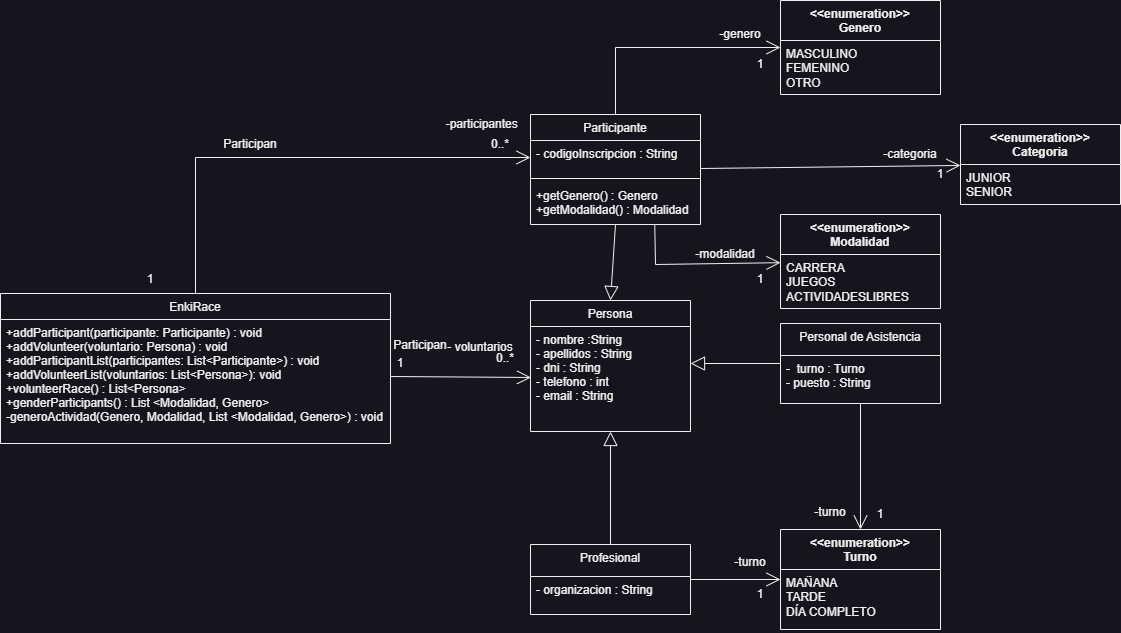

The diagram above was exported from draw.io. Its source (the exported page's mxGraphModel, read from the mxfile embedded in the PNG):
<mxGraphModel dx="1036" dy="623" grid="1" gridSize="10" guides="1" tooltips="1" connect="1" arrows="1" fold="1" page="1" pageScale="1" pageWidth="1169" pageHeight="827" math="0" shadow="0">
  <root>
    <mxCell id="WIyWlLk6GJQsqaUBKTNV-0" />
    <mxCell id="WIyWlLk6GJQsqaUBKTNV-1" parent="WIyWlLk6GJQsqaUBKTNV-0" />
    <mxCell id="zkfFHV4jXpPFQw0GAbJ--0" value="Persona" style="swimlane;fontStyle=0;align=center;verticalAlign=top;childLayout=stackLayout;horizontal=1;startSize=26;horizontalStack=0;resizeParent=1;resizeLast=0;collapsible=1;marginBottom=0;rounded=0;shadow=0;strokeWidth=1;" parent="WIyWlLk6GJQsqaUBKTNV-1" vertex="1">
      <mxGeometry x="555" y="300" width="160" height="131" as="geometry">
        <mxRectangle x="230" y="140" width="160" height="26" as="alternateBounds" />
      </mxGeometry>
    </mxCell>
    <mxCell id="zkfFHV4jXpPFQw0GAbJ--3" value="- nombre :String&#10;- apellidos : String&#10;- dni : String&#10;- telefono : int&#10;- email : String&#10;" style="text;align=left;verticalAlign=top;spacingLeft=4;spacingRight=4;overflow=hidden;rotatable=0;points=[[0,0.5],[1,0.5]];portConstraint=eastwest;rounded=0;shadow=0;html=0;" parent="zkfFHV4jXpPFQw0GAbJ--0" vertex="1">
      <mxGeometry y="26" width="160" height="74" as="geometry" />
    </mxCell>
    <mxCell id="zkfFHV4jXpPFQw0GAbJ--6" value="EnkiRace" style="swimlane;fontStyle=0;align=center;verticalAlign=top;childLayout=stackLayout;horizontal=1;startSize=26;horizontalStack=0;resizeParent=1;resizeLast=0;collapsible=1;marginBottom=0;rounded=0;shadow=0;strokeWidth=1;" parent="WIyWlLk6GJQsqaUBKTNV-1" vertex="1">
      <mxGeometry x="25" y="293" width="390" height="150" as="geometry">
        <mxRectangle x="130" y="380" width="160" height="26" as="alternateBounds" />
      </mxGeometry>
    </mxCell>
    <mxCell id="zkfFHV4jXpPFQw0GAbJ--11" value="+addParticipant(participante: Participante) : void&#10;+addVolunteer(voluntario: Persona) : void&#10;+addParticipantList(participantes: List&lt;Participante&gt;) : void&#10;+addVolunteerList(voluntarios: List&lt;Persona&gt;): void&#10;+volunteerRace() : List&lt;Persona&gt;&#10;+genderParticipants() : List &lt;Modalidad, Genero&gt;&#10;-generoActividad(Genero, Modalidad, List &lt;Modalidad, Genero&gt;) : void" style="text;align=left;verticalAlign=top;spacingLeft=4;spacingRight=4;overflow=hidden;rotatable=0;points=[[0,0.5],[1,0.5]];portConstraint=eastwest;" parent="zkfFHV4jXpPFQw0GAbJ--6" vertex="1">
      <mxGeometry y="26" width="390" height="114" as="geometry" />
    </mxCell>
    <mxCell id="zkfFHV4jXpPFQw0GAbJ--17" value="Participante" style="swimlane;fontStyle=0;align=center;verticalAlign=top;childLayout=stackLayout;horizontal=1;startSize=26;horizontalStack=0;resizeParent=1;resizeLast=0;collapsible=1;marginBottom=0;rounded=0;shadow=0;strokeWidth=1;" parent="WIyWlLk6GJQsqaUBKTNV-1" vertex="1">
      <mxGeometry x="555" y="114" width="170" height="110" as="geometry">
        <mxRectangle x="550" y="140" width="160" height="26" as="alternateBounds" />
      </mxGeometry>
    </mxCell>
    <mxCell id="zkfFHV4jXpPFQw0GAbJ--18" value="- codigoInscripcion : String" style="text;align=left;verticalAlign=top;spacingLeft=4;spacingRight=4;overflow=hidden;rotatable=0;points=[[0,0.5],[1,0.5]];portConstraint=eastwest;" parent="zkfFHV4jXpPFQw0GAbJ--17" vertex="1">
      <mxGeometry y="26" width="170" height="34" as="geometry" />
    </mxCell>
    <mxCell id="zkfFHV4jXpPFQw0GAbJ--23" value="" style="line;html=1;strokeWidth=1;align=left;verticalAlign=middle;spacingTop=-1;spacingLeft=3;spacingRight=3;rotatable=0;labelPosition=right;points=[];portConstraint=eastwest;" parent="zkfFHV4jXpPFQw0GAbJ--17" vertex="1">
      <mxGeometry y="60" width="170" height="8" as="geometry" />
    </mxCell>
    <mxCell id="zkfFHV4jXpPFQw0GAbJ--25" value="+getGenero() : Genero&#10;+getModalidad() : Modalidad" style="text;align=left;verticalAlign=top;spacingLeft=4;spacingRight=4;overflow=hidden;rotatable=0;points=[[0,0.5],[1,0.5]];portConstraint=eastwest;" parent="zkfFHV4jXpPFQw0GAbJ--17" vertex="1">
      <mxGeometry y="68" width="170" height="42" as="geometry" />
    </mxCell>
    <mxCell id="OY5AJuo93-8PkFjuO5Mm-19" value="&amp;lt;&amp;lt;enumeration&amp;gt;&amp;gt;&lt;br&gt;Genero" style="swimlane;fontStyle=1;align=center;verticalAlign=top;childLayout=stackLayout;horizontal=1;startSize=40;horizontalStack=0;resizeParent=1;resizeParentMax=0;resizeLast=0;collapsible=1;marginBottom=0;whiteSpace=wrap;html=1;" parent="WIyWlLk6GJQsqaUBKTNV-1" vertex="1">
      <mxGeometry x="805" width="160" height="94" as="geometry" />
    </mxCell>
    <mxCell id="OY5AJuo93-8PkFjuO5Mm-20" value="MASCULINO&lt;br&gt;FEMENINO&lt;br&gt;OTRO" style="text;strokeColor=none;fillColor=none;align=left;verticalAlign=top;spacingLeft=4;spacingRight=4;overflow=hidden;rotatable=0;points=[[0,0.5],[1,0.5]];portConstraint=eastwest;whiteSpace=wrap;html=1;" parent="OY5AJuo93-8PkFjuO5Mm-19" vertex="1">
      <mxGeometry y="40" width="160" height="54" as="geometry" />
    </mxCell>
    <mxCell id="6LYOmULs02h-NKHCDdxw-0" value="&amp;lt;&amp;lt;enumeration&amp;gt;&amp;gt;&lt;br&gt;Categoria" style="swimlane;fontStyle=1;align=center;verticalAlign=top;childLayout=stackLayout;horizontal=1;startSize=40;horizontalStack=0;resizeParent=1;resizeParentMax=0;resizeLast=0;collapsible=1;marginBottom=0;whiteSpace=wrap;html=1;" parent="WIyWlLk6GJQsqaUBKTNV-1" vertex="1">
      <mxGeometry x="985" y="124" width="160" height="80" as="geometry" />
    </mxCell>
    <mxCell id="6LYOmULs02h-NKHCDdxw-1" value="JUNIOR&lt;br&gt;SENIOR" style="text;strokeColor=none;fillColor=none;align=left;verticalAlign=top;spacingLeft=4;spacingRight=4;overflow=hidden;rotatable=0;points=[[0,0.5],[1,0.5]];portConstraint=eastwest;whiteSpace=wrap;html=1;" parent="6LYOmULs02h-NKHCDdxw-0" vertex="1">
      <mxGeometry y="40" width="160" height="40" as="geometry" />
    </mxCell>
    <mxCell id="6LYOmULs02h-NKHCDdxw-2" value="&amp;lt;&amp;lt;enumeration&amp;gt;&amp;gt;&lt;br&gt;Modalidad" style="swimlane;fontStyle=1;align=center;verticalAlign=top;childLayout=stackLayout;horizontal=1;startSize=40;horizontalStack=0;resizeParent=1;resizeParentMax=0;resizeLast=0;collapsible=1;marginBottom=0;whiteSpace=wrap;html=1;" parent="WIyWlLk6GJQsqaUBKTNV-1" vertex="1">
      <mxGeometry x="805" y="214" width="160" height="94" as="geometry" />
    </mxCell>
    <mxCell id="6LYOmULs02h-NKHCDdxw-3" value="CARRERA&lt;br&gt;JUEGOS&lt;br&gt;ACTIVIDADESLIBRES" style="text;strokeColor=none;fillColor=none;align=left;verticalAlign=top;spacingLeft=4;spacingRight=4;overflow=hidden;rotatable=0;points=[[0,0.5],[1,0.5]];portConstraint=eastwest;whiteSpace=wrap;html=1;" parent="6LYOmULs02h-NKHCDdxw-2" vertex="1">
      <mxGeometry y="40" width="160" height="54" as="geometry" />
    </mxCell>
    <mxCell id="6LYOmULs02h-NKHCDdxw-4" value="&lt;span style=&quot;font-weight: normal;&quot;&gt;Personal de Asistencia&lt;/span&gt;" style="swimlane;fontStyle=1;align=center;verticalAlign=top;childLayout=stackLayout;horizontal=1;startSize=32;horizontalStack=0;resizeParent=1;resizeParentMax=0;resizeLast=0;collapsible=1;marginBottom=0;whiteSpace=wrap;html=1;" parent="WIyWlLk6GJQsqaUBKTNV-1" vertex="1">
      <mxGeometry x="805" y="323" width="160" height="80" as="geometry" />
    </mxCell>
    <mxCell id="6LYOmULs02h-NKHCDdxw-5" value="-&amp;nbsp; turno : Turno&lt;br&gt;- puesto : String&lt;br&gt;" style="text;strokeColor=none;fillColor=none;align=left;verticalAlign=top;spacingLeft=4;spacingRight=4;overflow=hidden;rotatable=0;points=[[0,0.5],[1,0.5]];portConstraint=eastwest;whiteSpace=wrap;html=1;" parent="6LYOmULs02h-NKHCDdxw-4" vertex="1">
      <mxGeometry y="32" width="160" height="48" as="geometry" />
    </mxCell>
    <mxCell id="6LYOmULs02h-NKHCDdxw-8" value="&lt;span style=&quot;font-weight: normal;&quot;&gt;Profesional&lt;/span&gt;" style="swimlane;fontStyle=1;align=center;verticalAlign=top;childLayout=stackLayout;horizontal=1;startSize=32;horizontalStack=0;resizeParent=1;resizeParentMax=0;resizeLast=0;collapsible=1;marginBottom=0;whiteSpace=wrap;html=1;" parent="WIyWlLk6GJQsqaUBKTNV-1" vertex="1">
      <mxGeometry x="555" y="544" width="160" height="70" as="geometry" />
    </mxCell>
    <mxCell id="6LYOmULs02h-NKHCDdxw-9" value="- organizacion : String" style="text;strokeColor=none;fillColor=none;align=left;verticalAlign=top;spacingLeft=4;spacingRight=4;overflow=hidden;rotatable=0;points=[[0,0.5],[1,0.5]];portConstraint=eastwest;whiteSpace=wrap;html=1;" parent="6LYOmULs02h-NKHCDdxw-8" vertex="1">
      <mxGeometry y="32" width="160" height="38" as="geometry" />
    </mxCell>
    <mxCell id="3Qv3y6C6rwMGMK_q9X8A-1" value="&amp;lt;&amp;lt;enumeration&amp;gt;&amp;gt;&lt;br&gt;Turno" style="swimlane;fontStyle=1;align=center;verticalAlign=top;childLayout=stackLayout;horizontal=1;startSize=40;horizontalStack=0;resizeParent=1;resizeParentMax=0;resizeLast=0;collapsible=1;marginBottom=0;whiteSpace=wrap;html=1;" parent="WIyWlLk6GJQsqaUBKTNV-1" vertex="1">
      <mxGeometry x="805" y="529" width="160" height="100" as="geometry" />
    </mxCell>
    <mxCell id="3Qv3y6C6rwMGMK_q9X8A-2" value="MAÑANA&lt;br&gt;TARDE&lt;br&gt;DÍA COMPLETO" style="text;strokeColor=none;fillColor=none;align=left;verticalAlign=top;spacingLeft=4;spacingRight=4;overflow=hidden;rotatable=0;points=[[0,0.5],[1,0.5]];portConstraint=eastwest;whiteSpace=wrap;html=1;" parent="3Qv3y6C6rwMGMK_q9X8A-1" vertex="1">
      <mxGeometry y="40" width="160" height="60" as="geometry" />
    </mxCell>
    <mxCell id="3Qv3y6C6rwMGMK_q9X8A-16" value="&lt;span style=&quot;text-align: left;&quot;&gt;- voluntarios&lt;/span&gt;" style="text;html=1;strokeColor=none;fillColor=none;align=center;verticalAlign=middle;whiteSpace=wrap;rounded=0;" parent="WIyWlLk6GJQsqaUBKTNV-1" vertex="1">
      <mxGeometry x="470" y="335" width="70" height="23" as="geometry" />
    </mxCell>
    <mxCell id="3Qv3y6C6rwMGMK_q9X8A-18" value="&amp;nbsp;-participantes" style="text;html=1;strokeColor=none;fillColor=none;align=center;verticalAlign=middle;whiteSpace=wrap;rounded=0;" parent="WIyWlLk6GJQsqaUBKTNV-1" vertex="1">
      <mxGeometry x="465" y="114" width="80" height="20" as="geometry" />
    </mxCell>
    <mxCell id="3Qv3y6C6rwMGMK_q9X8A-21" value="" style="endArrow=block;endFill=0;endSize=12;html=1;rounded=0;exitX=0.5;exitY=0;exitDx=0;exitDy=0;entryX=0.5;entryY=1;entryDx=0;entryDy=0;" parent="WIyWlLk6GJQsqaUBKTNV-1" source="6LYOmULs02h-NKHCDdxw-8" target="zkfFHV4jXpPFQw0GAbJ--0" edge="1">
      <mxGeometry width="160" relative="1" as="geometry">
        <mxPoint x="355" y="534" as="sourcePoint" />
        <mxPoint x="625" y="464" as="targetPoint" />
      </mxGeometry>
    </mxCell>
    <mxCell id="3Qv3y6C6rwMGMK_q9X8A-22" value="" style="endArrow=block;endFill=0;endSize=12;html=1;rounded=0;exitX=0;exitY=0.5;exitDx=0;exitDy=0;entryX=1;entryY=0.5;entryDx=0;entryDy=0;" parent="WIyWlLk6GJQsqaUBKTNV-1" source="6LYOmULs02h-NKHCDdxw-4" target="zkfFHV4jXpPFQw0GAbJ--3" edge="1">
      <mxGeometry width="160" relative="1" as="geometry">
        <mxPoint x="864.5" y="575" as="sourcePoint" />
        <mxPoint x="864.5" y="444" as="targetPoint" />
      </mxGeometry>
    </mxCell>
    <mxCell id="3Qv3y6C6rwMGMK_q9X8A-23" value="" style="endArrow=block;endFill=0;endSize=12;html=1;rounded=0;entryX=0.5;entryY=0;entryDx=0;entryDy=0;exitX=0.5;exitY=1;exitDx=0;exitDy=0;" parent="WIyWlLk6GJQsqaUBKTNV-1" source="zkfFHV4jXpPFQw0GAbJ--17" target="zkfFHV4jXpPFQw0GAbJ--0" edge="1">
      <mxGeometry width="160" relative="1" as="geometry">
        <mxPoint x="535" y="244" as="sourcePoint" />
        <mxPoint x="935" y="444" as="targetPoint" />
      </mxGeometry>
    </mxCell>
    <mxCell id="3Qv3y6C6rwMGMK_q9X8A-24" value="" style="endArrow=open;endFill=1;endSize=12;html=1;rounded=0;exitX=1;exitY=0.5;exitDx=0;exitDy=0;entryX=0.003;entryY=0.689;entryDx=0;entryDy=0;entryPerimeter=0;" parent="WIyWlLk6GJQsqaUBKTNV-1" source="zkfFHV4jXpPFQw0GAbJ--11" target="zkfFHV4jXpPFQw0GAbJ--3" edge="1">
      <mxGeometry width="160" relative="1" as="geometry">
        <mxPoint x="375" y="354" as="sourcePoint" />
        <mxPoint x="515" y="344" as="targetPoint" />
      </mxGeometry>
    </mxCell>
    <mxCell id="3Qv3y6C6rwMGMK_q9X8A-25" value="" style="endArrow=open;endFill=1;endSize=12;html=1;rounded=0;exitX=0.5;exitY=0;exitDx=0;exitDy=0;entryX=0;entryY=0.5;entryDx=0;entryDy=0;" parent="WIyWlLk6GJQsqaUBKTNV-1" source="zkfFHV4jXpPFQw0GAbJ--6" target="zkfFHV4jXpPFQw0GAbJ--18" edge="1">
      <mxGeometry width="160" relative="1" as="geometry">
        <mxPoint x="235" y="255" as="sourcePoint" />
        <mxPoint x="445" y="254" as="targetPoint" />
        <Array as="points">
          <mxPoint x="220" y="157" />
        </Array>
      </mxGeometry>
    </mxCell>
    <mxCell id="3Qv3y6C6rwMGMK_q9X8A-26" value="Participan" style="text;html=1;strokeColor=none;fillColor=none;align=center;verticalAlign=middle;whiteSpace=wrap;rounded=0;" parent="WIyWlLk6GJQsqaUBKTNV-1" vertex="1">
      <mxGeometry x="415" y="335" width="60" height="20" as="geometry" />
    </mxCell>
    <mxCell id="3Qv3y6C6rwMGMK_q9X8A-27" value="1" style="text;html=1;strokeColor=none;fillColor=none;align=center;verticalAlign=middle;whiteSpace=wrap;rounded=0;" parent="WIyWlLk6GJQsqaUBKTNV-1" vertex="1">
      <mxGeometry x="415" y="353.5" width="20" height="19" as="geometry" />
    </mxCell>
    <mxCell id="3Qv3y6C6rwMGMK_q9X8A-28" value="0..*" style="text;html=1;strokeColor=none;fillColor=none;align=center;verticalAlign=middle;whiteSpace=wrap;rounded=0;" parent="WIyWlLk6GJQsqaUBKTNV-1" vertex="1">
      <mxGeometry x="515" y="348" width="30" height="20" as="geometry" />
    </mxCell>
    <mxCell id="3Qv3y6C6rwMGMK_q9X8A-32" value="0..*" style="text;html=1;strokeColor=none;fillColor=none;align=center;verticalAlign=middle;whiteSpace=wrap;rounded=0;" parent="WIyWlLk6GJQsqaUBKTNV-1" vertex="1">
      <mxGeometry x="510" y="134" width="30" height="20" as="geometry" />
    </mxCell>
    <mxCell id="3Qv3y6C6rwMGMK_q9X8A-33" value="1" style="text;html=1;strokeColor=none;fillColor=none;align=center;verticalAlign=middle;whiteSpace=wrap;rounded=0;" parent="WIyWlLk6GJQsqaUBKTNV-1" vertex="1">
      <mxGeometry x="165" y="269" width="20" height="19" as="geometry" />
    </mxCell>
    <mxCell id="3Qv3y6C6rwMGMK_q9X8A-34" value="Participan" style="text;html=1;strokeColor=none;fillColor=none;align=center;verticalAlign=middle;whiteSpace=wrap;rounded=0;" parent="WIyWlLk6GJQsqaUBKTNV-1" vertex="1">
      <mxGeometry x="245" y="134" width="60" height="20" as="geometry" />
    </mxCell>
    <mxCell id="3Qv3y6C6rwMGMK_q9X8A-35" value="" style="endArrow=open;endFill=1;endSize=12;html=1;rounded=0;entryX=0.5;entryY=0;entryDx=0;entryDy=0;" parent="WIyWlLk6GJQsqaUBKTNV-1" source="6LYOmULs02h-NKHCDdxw-4" target="3Qv3y6C6rwMGMK_q9X8A-1" edge="1">
      <mxGeometry width="160" relative="1" as="geometry">
        <mxPoint x="875" y="434" as="sourcePoint" />
        <mxPoint x="1075.8" y="502.4" as="targetPoint" />
      </mxGeometry>
    </mxCell>
    <mxCell id="3Qv3y6C6rwMGMK_q9X8A-38" value="" style="endArrow=open;endFill=1;endSize=12;html=1;rounded=0;" parent="WIyWlLk6GJQsqaUBKTNV-1" source="6LYOmULs02h-NKHCDdxw-8" target="3Qv3y6C6rwMGMK_q9X8A-1" edge="1">
      <mxGeometry width="160" relative="1" as="geometry">
        <mxPoint x="725" y="504" as="sourcePoint" />
        <mxPoint x="815" y="508" as="targetPoint" />
      </mxGeometry>
    </mxCell>
    <mxCell id="3Qv3y6C6rwMGMK_q9X8A-40" value="" style="endArrow=open;endFill=1;endSize=12;html=1;rounded=0;" parent="WIyWlLk6GJQsqaUBKTNV-1" source="zkfFHV4jXpPFQw0GAbJ--17" target="6LYOmULs02h-NKHCDdxw-0" edge="1">
      <mxGeometry width="160" relative="1" as="geometry">
        <mxPoint x="895" y="406" as="sourcePoint" />
        <mxPoint x="835" y="144" as="targetPoint" />
      </mxGeometry>
    </mxCell>
    <mxCell id="3Qv3y6C6rwMGMK_q9X8A-41" value="" style="endArrow=open;endFill=1;endSize=12;html=1;rounded=0;" parent="WIyWlLk6GJQsqaUBKTNV-1" source="zkfFHV4jXpPFQw0GAbJ--17" target="OY5AJuo93-8PkFjuO5Mm-19" edge="1">
      <mxGeometry width="160" relative="1" as="geometry">
        <mxPoint x="995" y="174" as="sourcePoint" />
        <mxPoint x="555" y="54" as="targetPoint" />
        <Array as="points">
          <mxPoint x="640" y="47" />
        </Array>
      </mxGeometry>
    </mxCell>
    <mxCell id="RDSUC67J4KSs7m6GQ7UH-1" value="1" style="text;html=1;strokeColor=none;fillColor=none;align=center;verticalAlign=middle;whiteSpace=wrap;rounded=0;" parent="WIyWlLk6GJQsqaUBKTNV-1" vertex="1">
      <mxGeometry x="775" y="584" width="20" height="19" as="geometry" />
    </mxCell>
    <mxCell id="RDSUC67J4KSs7m6GQ7UH-2" value="1" style="text;html=1;strokeColor=none;fillColor=none;align=center;verticalAlign=middle;whiteSpace=wrap;rounded=0;" parent="WIyWlLk6GJQsqaUBKTNV-1" vertex="1">
      <mxGeometry x="895" y="504" width="20" height="19" as="geometry" />
    </mxCell>
    <mxCell id="RDSUC67J4KSs7m6GQ7UH-4" value="1" style="text;html=1;strokeColor=none;fillColor=none;align=center;verticalAlign=middle;whiteSpace=wrap;rounded=0;" parent="WIyWlLk6GJQsqaUBKTNV-1" vertex="1">
      <mxGeometry x="775" y="269" width="20" height="19" as="geometry" />
    </mxCell>
    <mxCell id="RDSUC67J4KSs7m6GQ7UH-5" value="" style="endArrow=open;endFill=1;endSize=12;html=1;rounded=0;exitX=0.731;exitY=1.01;exitDx=0;exitDy=0;exitPerimeter=0;" parent="WIyWlLk6GJQsqaUBKTNV-1" target="6LYOmULs02h-NKHCDdxw-2" edge="1" source="zkfFHV4jXpPFQw0GAbJ--25">
      <mxGeometry width="160" relative="1" as="geometry">
        <mxPoint x="680" y="230" as="sourcePoint" />
        <mxPoint x="725" y="174" as="targetPoint" />
        <Array as="points">
          <mxPoint x="680" y="264" />
        </Array>
      </mxGeometry>
    </mxCell>
    <mxCell id="RDSUC67J4KSs7m6GQ7UH-7" value="1" style="text;html=1;strokeColor=none;fillColor=none;align=center;verticalAlign=middle;whiteSpace=wrap;rounded=0;" parent="WIyWlLk6GJQsqaUBKTNV-1" vertex="1">
      <mxGeometry x="955" y="164" width="20" height="19" as="geometry" />
    </mxCell>
    <mxCell id="RDSUC67J4KSs7m6GQ7UH-8" value="1" style="text;html=1;strokeColor=none;fillColor=none;align=center;verticalAlign=middle;whiteSpace=wrap;rounded=0;" parent="WIyWlLk6GJQsqaUBKTNV-1" vertex="1">
      <mxGeometry x="775" y="54" width="20" height="19" as="geometry" />
    </mxCell>
    <mxCell id="RDSUC67J4KSs7m6GQ7UH-9" value="-turno" style="text;html=1;strokeColor=none;fillColor=none;align=center;verticalAlign=middle;whiteSpace=wrap;rounded=0;" parent="WIyWlLk6GJQsqaUBKTNV-1" vertex="1">
      <mxGeometry x="755" y="554" width="40" height="15" as="geometry" />
    </mxCell>
    <mxCell id="RDSUC67J4KSs7m6GQ7UH-10" value="-turno" style="text;html=1;strokeColor=none;fillColor=none;align=center;verticalAlign=middle;whiteSpace=wrap;rounded=0;" parent="WIyWlLk6GJQsqaUBKTNV-1" vertex="1">
      <mxGeometry x="835" y="504" width="40" height="15" as="geometry" />
    </mxCell>
    <mxCell id="RDSUC67J4KSs7m6GQ7UH-12" value="-genero" style="text;html=1;strokeColor=none;fillColor=none;align=center;verticalAlign=middle;whiteSpace=wrap;rounded=0;" parent="WIyWlLk6GJQsqaUBKTNV-1" vertex="1">
      <mxGeometry x="735" y="24" width="60" height="20" as="geometry" />
    </mxCell>
    <mxCell id="RDSUC67J4KSs7m6GQ7UH-15" value="-categoria" style="text;html=1;strokeColor=none;fillColor=none;align=center;verticalAlign=middle;whiteSpace=wrap;rounded=0;" parent="WIyWlLk6GJQsqaUBKTNV-1" vertex="1">
      <mxGeometry x="905" y="144" width="60" height="20" as="geometry" />
    </mxCell>
    <mxCell id="RDSUC67J4KSs7m6GQ7UH-16" value="-modalidad" style="text;html=1;strokeColor=none;fillColor=none;align=center;verticalAlign=middle;whiteSpace=wrap;rounded=0;" parent="WIyWlLk6GJQsqaUBKTNV-1" vertex="1">
      <mxGeometry x="715" y="244" width="70" height="20" as="geometry" />
    </mxCell>
  </root>
</mxGraphModel>